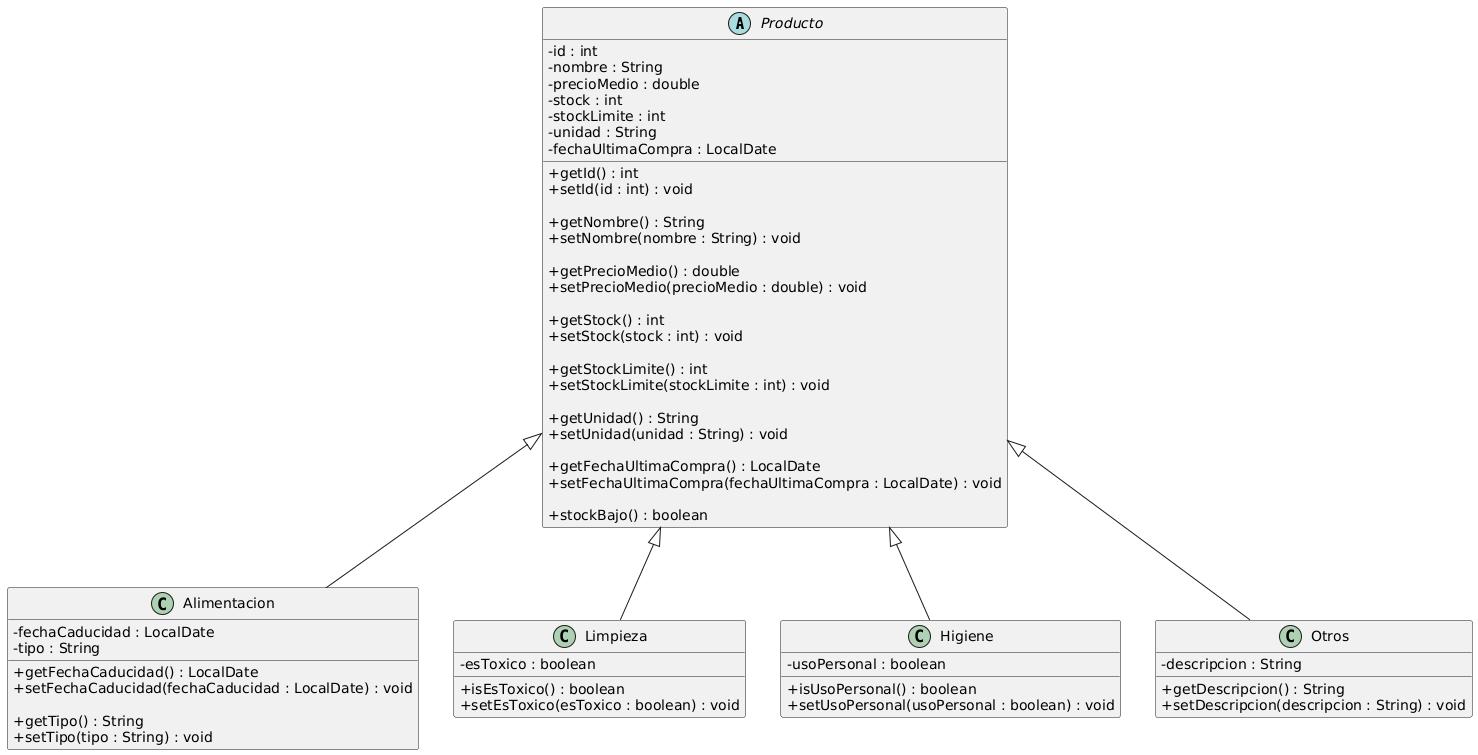

The diagram above was rendered by PlantUML. Its source (embedded in the PNG):
@startuml
skinparam classAttributeIconSize 0

' =========================
' Clase padre
' =========================
abstract class Producto {
    - id : int
    - nombre : String
    - precioMedio : double
    - stock : int
    - stockLimite : int
    - unidad : String
    - fechaUltimaCompra : LocalDate

    + getId() : int
    + setId(id : int) : void

    + getNombre() : String
    + setNombre(nombre : String) : void

    + getPrecioMedio() : double
    + setPrecioMedio(precioMedio : double) : void

    + getStock() : int
    + setStock(stock : int) : void

    + getStockLimite() : int
    + setStockLimite(stockLimite : int) : void

    + getUnidad() : String
    + setUnidad(unidad : String) : void

    + getFechaUltimaCompra() : LocalDate
    + setFechaUltimaCompra(fechaUltimaCompra : LocalDate) : void

    + stockBajo() : boolean
}

' =========================
' Clases hijas
' =========================
class Alimentacion {
    - fechaCaducidad : LocalDate
    - tipo : String

    + getFechaCaducidad() : LocalDate
    + setFechaCaducidad(fechaCaducidad : LocalDate) : void

    + getTipo() : String
    + setTipo(tipo : String) : void
}

class Limpieza {
    - esToxico : boolean

    + isEsToxico() : boolean
    + setEsToxico(esToxico : boolean) : void
}

class Higiene {
    - usoPersonal : boolean

    + isUsoPersonal() : boolean
    + setUsoPersonal(usoPersonal : boolean) : void
}

class Otros {
    - descripcion : String

    + getDescripcion() : String
    + setDescripcion(descripcion : String) : void
}

' =========================
' Herencia
' =========================
Producto <|-- Alimentacion
Producto <|-- Limpieza
Producto <|-- Higiene
Producto <|-- Otros
@enduml